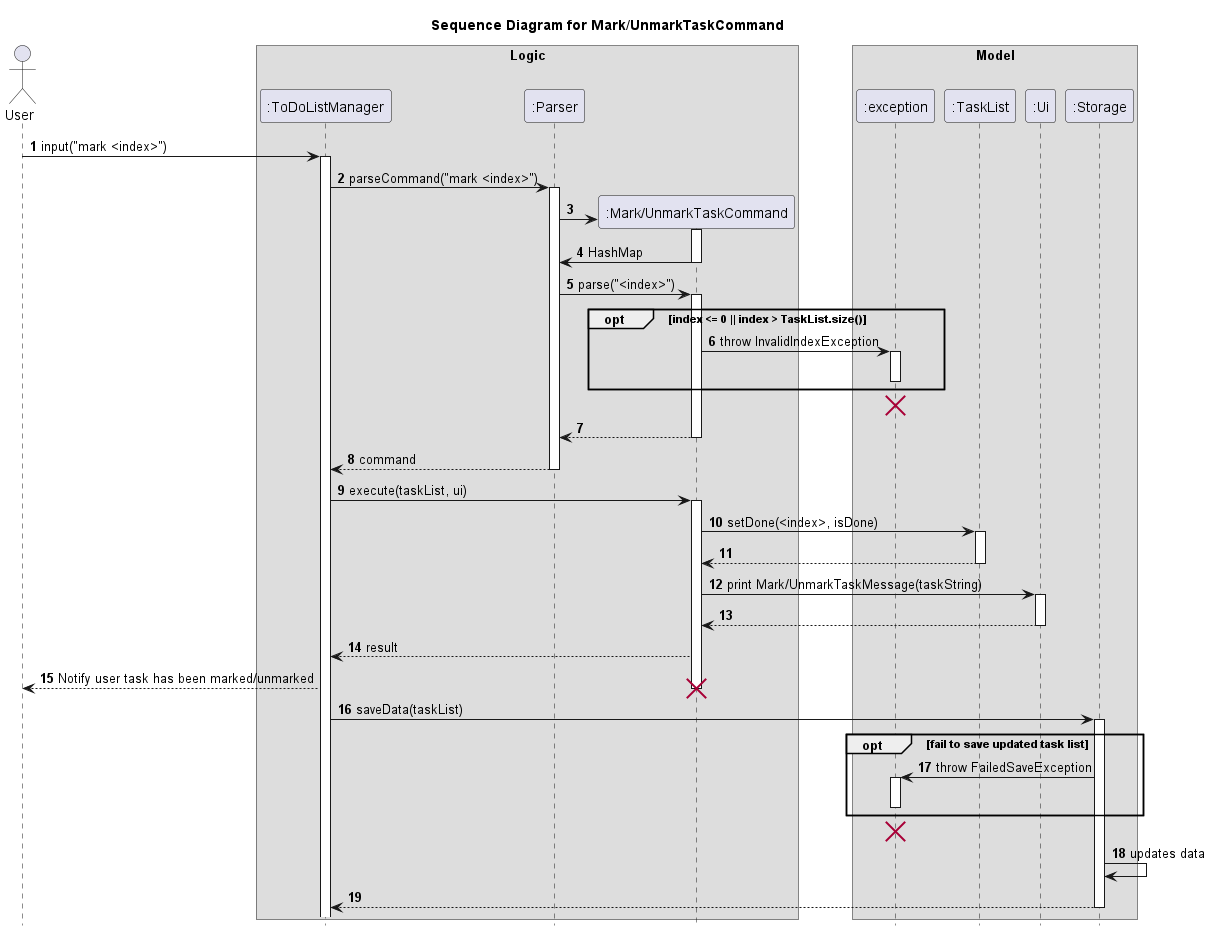

The diagram above was rendered by PlantUML. Its source (embedded in the PNG):
@startuml
autonumber
hide footbox
title Sequence Diagram for Mark/UnmarkTaskCommand

actor User

box Logic
participant ":ToDoListManager" as ToDoListManager
participant ":Parser" as Parser
participant ":Mark/UnmarkTaskCommand" as MarkTaskCommand
end box
box Model
participant ":exception" as exception
participant ":TaskList" as TaskList
participant ":Ui" as Ui
participant ":Storage" as Storage
end box

User -> ToDoListManager: input("mark <index>")
activate ToDoListManager
ToDoListManager -> Parser : parseCommand("mark <index>")
activate Parser
create MarkTaskCommand
Parser -> MarkTaskCommand
activate MarkTaskCommand
MarkTaskCommand -> Parser : HashMap
deactivate MarkTaskCommand
Parser -> MarkTaskCommand : parse("<index>")
activate MarkTaskCommand
opt  index <= 0 || index > TaskList.size()
   MarkTaskCommand -> exception : throw InvalidIndexException
   activate exception
   deactivate exception
end
destroy exception
MarkTaskCommand --> Parser
deactivate MarkTaskCommand
Parser --> ToDoListManager : command
deactivate Parser
ToDoListManager -> MarkTaskCommand : execute(taskList, ui)
activate MarkTaskCommand
MarkTaskCommand -> TaskList: setDone(<index>, isDone)
activate TaskList
TaskList --> MarkTaskCommand
deactivate TaskList
MarkTaskCommand -> Ui : print Mark/UnmarkTaskMessage(taskString)
activate Ui
Ui --> MarkTaskCommand
deactivate Ui
MarkTaskCommand --> ToDoListManager : result
ToDoListManager --> User : Notify user task has been marked/unmarked
deactivate MarkTaskCommand
destroy MarkTaskCommand
ToDoListManager ->Storage : saveData(taskList)
activate Storage
opt  fail to save updated task list
   Storage -> exception : throw FailedSaveException
   activate exception
   deactivate exception
end
destroy exception
Storage -> Storage : updates data
Storage --> ToDoListManager
deactivate Storage

@enduml